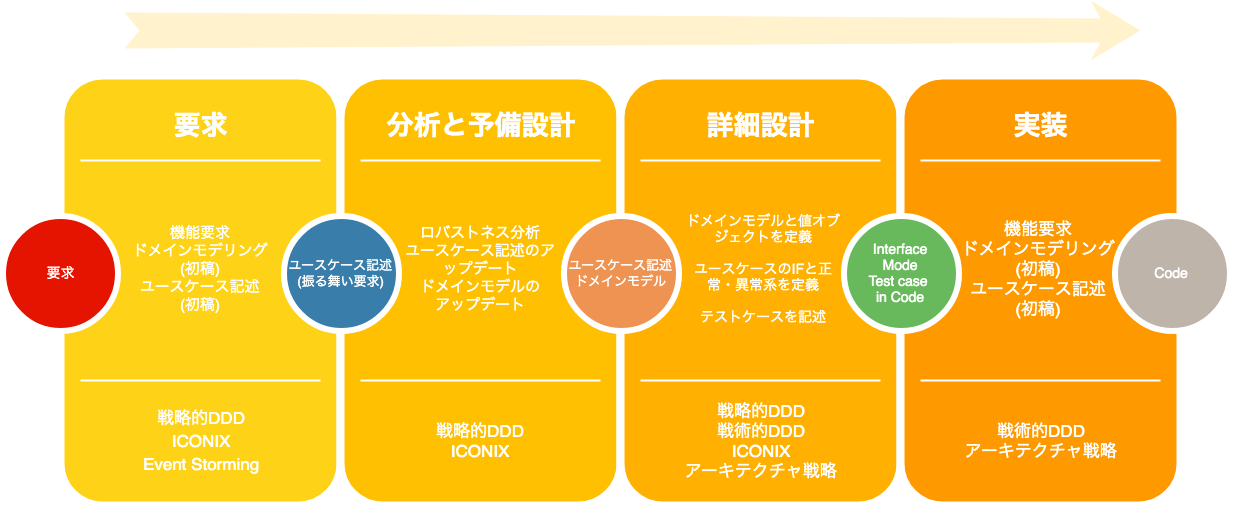

The diagram above was exported from draw.io. Its source (the exported page's mxGraphModel, read from the mxfile embedded in the PNG):
<mxGraphModel dx="1158" dy="743" grid="1" gridSize="10" guides="1" tooltips="1" connect="1" arrows="1" fold="1" page="1" pageScale="1.5" pageWidth="1169" pageHeight="826" background="#ffffff" math="0" shadow="0">
  <root>
    <mxCell id="0" />
    <mxCell id="1" parent="0" />
    <mxCell id="2" value="" style="whiteSpace=wrap;html=1;rounded=1;shadow=0;strokeWidth=8;fontSize=20;align=center;fillColor=#FED217;strokeColor=#FFFFFF;" vertex="1" parent="1">
      <mxGeometry x="331" y="987" width="280" height="430" as="geometry" />
    </mxCell>
    <mxCell id="3" value="要求" style="text;html=1;strokeColor=none;fillColor=none;align=center;verticalAlign=middle;whiteSpace=wrap;rounded=0;shadow=0;fontSize=27;fontColor=#FFFFFF;fontStyle=1" vertex="1" parent="1">
      <mxGeometry x="331" y="1007" width="280" height="60" as="geometry" />
    </mxCell>
    <mxCell id="4" value="&lt;font style=&quot;font-size: 17px ; line-height: 140%&quot;&gt;戦略的DDD&lt;br&gt;ICONIX&lt;br&gt;Event Storming&lt;/font&gt;&lt;br&gt;" style="text;html=1;strokeColor=none;fillColor=none;align=center;verticalAlign=middle;whiteSpace=wrap;rounded=0;shadow=0;fontSize=14;fontColor=#FFFFFF;" vertex="1" parent="1">
      <mxGeometry x="331" y="1307" width="280" height="90" as="geometry" />
    </mxCell>
    <mxCell id="5" value="" style="line;strokeWidth=2;html=1;rounded=0;shadow=0;fontSize=27;align=center;fillColor=none;strokeColor=#FFFFFF;" vertex="1" parent="1">
      <mxGeometry x="351" y="1067" width="240" height="10" as="geometry" />
    </mxCell>
    <mxCell id="6" value="" style="line;strokeWidth=2;html=1;rounded=0;shadow=0;fontSize=27;align=center;fillColor=none;strokeColor=#FFFFFF;" vertex="1" parent="1">
      <mxGeometry x="351" y="1287" width="240" height="10" as="geometry" />
    </mxCell>
    <mxCell id="7" value="" style="html=1;shadow=0;dashed=0;align=center;verticalAlign=middle;shape=mxgraph.arrows2.stylisedArrow;dy=0.6;dx=40;notch=15;feather=0.4;rounded=0;strokeWidth=1;fontSize=27;strokeColor=none;fillColor=#fff2cc;" vertex="1" parent="1">
      <mxGeometry x="395" y="912" width="1016" height="60" as="geometry" />
    </mxCell>
    <mxCell id="8" value="" style="whiteSpace=wrap;html=1;rounded=1;shadow=0;strokeWidth=8;fontSize=20;align=center;fillColor=#FFC001;strokeColor=#FFFFFF;" vertex="1" parent="1">
      <mxGeometry x="611" y="987" width="280" height="430" as="geometry" />
    </mxCell>
    <mxCell id="9" value="分析と予備設計" style="text;html=1;strokeColor=none;fillColor=none;align=center;verticalAlign=middle;whiteSpace=wrap;rounded=0;shadow=0;fontSize=27;fontColor=#FFFFFF;fontStyle=1" vertex="1" parent="1">
      <mxGeometry x="611" y="1007" width="280" height="60" as="geometry" />
    </mxCell>
    <mxCell id="10" value="&lt;font style=&quot;font-size: 17px&quot;&gt;戦略的DDD&lt;br&gt;ICONIX&lt;/font&gt;&lt;br&gt;" style="text;html=1;strokeColor=none;fillColor=none;align=center;verticalAlign=middle;whiteSpace=wrap;rounded=0;shadow=0;fontSize=14;fontColor=#FFFFFF;" vertex="1" parent="1">
      <mxGeometry x="611" y="1307" width="280" height="90" as="geometry" />
    </mxCell>
    <mxCell id="11" value="" style="line;strokeWidth=2;html=1;rounded=0;shadow=0;fontSize=27;align=center;fillColor=none;strokeColor=#FFFFFF;" vertex="1" parent="1">
      <mxGeometry x="631" y="1067" width="240" height="10" as="geometry" />
    </mxCell>
    <mxCell id="12" value="" style="line;strokeWidth=2;html=1;rounded=0;shadow=0;fontSize=27;align=center;fillColor=none;strokeColor=#FFFFFF;" vertex="1" parent="1">
      <mxGeometry x="631" y="1287" width="240" height="10" as="geometry" />
    </mxCell>
    <mxCell id="13" value="&lt;font style=&quot;font-size: 13px&quot;&gt;ユースケース記述&lt;br&gt;(振る舞い要求)&lt;/font&gt;&lt;br&gt;" style="ellipse;whiteSpace=wrap;html=1;rounded=0;shadow=0;strokeWidth=6;fontSize=14;align=center;fillColor=#397DAA;strokeColor=#FFFFFF;fontColor=#FFFFFF;" vertex="1" parent="1">
      <mxGeometry x="554" y="1127" width="115" height="115" as="geometry" />
    </mxCell>
    <mxCell id="14" value="" style="whiteSpace=wrap;html=1;rounded=1;shadow=0;strokeWidth=8;fontSize=20;align=center;fillColor=#FFB001;strokeColor=#FFFFFF;" vertex="1" parent="1">
      <mxGeometry x="891" y="987" width="280" height="430" as="geometry" />
    </mxCell>
    <mxCell id="15" value="詳細設計" style="text;html=1;strokeColor=none;fillColor=none;align=center;verticalAlign=middle;whiteSpace=wrap;rounded=0;shadow=0;fontSize=27;fontColor=#FFFFFF;fontStyle=1" vertex="1" parent="1">
      <mxGeometry x="891" y="1007" width="280" height="60" as="geometry" />
    </mxCell>
    <mxCell id="16" value="&lt;font style=&quot;font-size: 17px&quot;&gt;戦略的DDD&lt;br&gt;戦術的DDD&lt;br&gt;ICONIX&lt;br&gt;アーキテクチャ戦略&lt;/font&gt;&lt;br&gt;" style="text;html=1;strokeColor=none;fillColor=none;align=center;verticalAlign=middle;whiteSpace=wrap;rounded=0;shadow=0;fontSize=14;fontColor=#FFFFFF;" vertex="1" parent="1">
      <mxGeometry x="891" y="1307" width="280" height="90" as="geometry" />
    </mxCell>
    <mxCell id="17" value="" style="line;strokeWidth=2;html=1;rounded=0;shadow=0;fontSize=27;align=center;fillColor=none;strokeColor=#FFFFFF;" vertex="1" parent="1">
      <mxGeometry x="911" y="1067" width="240" height="10" as="geometry" />
    </mxCell>
    <mxCell id="18" value="" style="line;strokeWidth=2;html=1;rounded=0;shadow=0;fontSize=27;align=center;fillColor=none;strokeColor=#FFFFFF;" vertex="1" parent="1">
      <mxGeometry x="911" y="1287" width="240" height="10" as="geometry" />
    </mxCell>
    <mxCell id="19" value="&lt;font style=&quot;font-size: 13px&quot;&gt;ユースケース記述&lt;br&gt;ドメインモデル&lt;/font&gt;&lt;br&gt;" style="ellipse;whiteSpace=wrap;html=1;rounded=0;shadow=0;strokeWidth=6;fontSize=14;align=center;fillColor=#EF9353;strokeColor=#FFFFFF;fontColor=#FFFFFF;" vertex="1" parent="1">
      <mxGeometry x="834" y="1127" width="115" height="115" as="geometry" />
    </mxCell>
    <mxCell id="20" value="" style="whiteSpace=wrap;html=1;rounded=1;shadow=0;strokeWidth=8;fontSize=20;align=center;fillColor=#FE9900;strokeColor=#FFFFFF;" vertex="1" parent="1">
      <mxGeometry x="1171" y="987" width="280" height="430" as="geometry" />
    </mxCell>
    <mxCell id="21" value="実装" style="text;html=1;strokeColor=none;fillColor=none;align=center;verticalAlign=middle;whiteSpace=wrap;rounded=0;shadow=0;fontSize=27;fontColor=#FFFFFF;fontStyle=1" vertex="1" parent="1">
      <mxGeometry x="1171" y="1007" width="280" height="60" as="geometry" />
    </mxCell>
    <mxCell id="22" value="&lt;font style=&quot;font-size: 17px&quot;&gt;戦術的DDD&lt;br&gt;アーキテクチャ戦略&lt;/font&gt;&lt;br&gt;" style="text;html=1;strokeColor=none;fillColor=none;align=center;verticalAlign=middle;whiteSpace=wrap;rounded=0;shadow=0;fontSize=14;fontColor=#FFFFFF;" vertex="1" parent="1">
      <mxGeometry x="1171" y="1307" width="280" height="90" as="geometry" />
    </mxCell>
    <mxCell id="23" value="" style="line;strokeWidth=2;html=1;rounded=0;shadow=0;fontSize=27;align=center;fillColor=none;strokeColor=#FFFFFF;" vertex="1" parent="1">
      <mxGeometry x="1191" y="1067" width="240" height="10" as="geometry" />
    </mxCell>
    <mxCell id="24" value="" style="line;strokeWidth=2;html=1;rounded=0;shadow=0;fontSize=27;align=center;fillColor=none;strokeColor=#FFFFFF;" vertex="1" parent="1">
      <mxGeometry x="1191" y="1287" width="240" height="10" as="geometry" />
    </mxCell>
    <mxCell id="25" value="Interface&lt;br&gt;Mode&lt;br&gt;Test case &lt;br&gt;in Code" style="ellipse;whiteSpace=wrap;html=1;rounded=0;shadow=0;strokeWidth=6;fontSize=14;align=center;fillColor=#68B85C;strokeColor=#FFFFFF;fontColor=#FFFFFF;" vertex="1" parent="1">
      <mxGeometry x="1114" y="1127" width="115" height="115" as="geometry" />
    </mxCell>
    <mxCell id="26" value="要求" style="ellipse;whiteSpace=wrap;html=1;rounded=0;shadow=0;strokeWidth=6;fontSize=14;align=center;fillColor=#e51400;strokeColor=#FFFFFF;fontColor=#ffffff;" vertex="1" parent="1">
      <mxGeometry x="273.5" y="1127" width="115" height="115" as="geometry" />
    </mxCell>
    <mxCell id="27" value="Code" style="ellipse;whiteSpace=wrap;html=1;rounded=0;shadow=0;strokeWidth=6;fontSize=14;align=center;fillColor=#BFB4A9;strokeColor=#FFFFFF;fontColor=#FFFFFF;" vertex="1" parent="1">
      <mxGeometry x="1385" y="1127" width="115" height="115" as="geometry" />
    </mxCell>
    <mxCell id="28" value="&lt;div style=&quot;text-align: center ; font-size: 15px&quot;&gt;&lt;font style=&quot;font-size: 15px&quot;&gt;機能要求&lt;/font&gt;&lt;/div&gt;&lt;div style=&quot;text-align: center ; font-size: 15px&quot;&gt;&lt;font style=&quot;font-size: 15px&quot;&gt;ドメインモデリング&lt;/font&gt;&lt;/div&gt;&lt;div style=&quot;text-align: center ; font-size: 15px&quot;&gt;&lt;font style=&quot;font-size: 15px&quot;&gt;(初稿)&lt;/font&gt;&lt;/div&gt;&lt;div style=&quot;text-align: center ; font-size: 15px&quot;&gt;&lt;font style=&quot;font-size: 15px&quot;&gt;ユースケース記述&lt;/font&gt;&lt;/div&gt;&lt;div style=&quot;text-align: center ; font-size: 15px&quot;&gt;&lt;font style=&quot;font-size: 15px&quot;&gt;(初稿)&lt;/font&gt;&lt;/div&gt;" style="text;html=1;strokeColor=none;fillColor=none;align=center;verticalAlign=middle;whiteSpace=wrap;rounded=0;shadow=0;fontSize=14;fontColor=#FFFFFF;" vertex="1" parent="1">
      <mxGeometry x="390" y="1100" width="160" height="160" as="geometry" />
    </mxCell>
    <mxCell id="29" value="&lt;div style=&quot;text-align: center&quot;&gt;ドメインモデルと値オブジェクトを定義&lt;/div&gt;&lt;div style=&quot;text-align: center&quot;&gt;&lt;br&gt;&lt;/div&gt;&lt;div style=&quot;text-align: center&quot;&gt;ユースケースのIFと正常・異常系を定義&lt;/div&gt;&lt;div style=&quot;text-align: center&quot;&gt;&lt;br&gt;&lt;/div&gt;&lt;div style=&quot;text-align: center&quot;&gt;テストケースを記述&lt;/div&gt;" style="text;html=1;strokeColor=none;fillColor=none;align=center;verticalAlign=middle;whiteSpace=wrap;rounded=0;shadow=0;fontSize=14;fontColor=#FFFFFF;" vertex="1" parent="1">
      <mxGeometry x="954" y="1100" width="160" height="160" as="geometry" />
    </mxCell>
    <mxCell id="30" value="&lt;div style=&quot;text-align: center&quot;&gt;&lt;span style=&quot;font-size: 17px&quot;&gt;機能要求&lt;/span&gt;&lt;/div&gt;&lt;div style=&quot;text-align: center&quot;&gt;&lt;span style=&quot;font-size: 17px&quot;&gt;ドメインモデリング(初稿)&lt;/span&gt;&lt;/div&gt;&lt;div style=&quot;text-align: center&quot;&gt;&lt;span style=&quot;font-size: 17px&quot;&gt;ユースケース記述(初稿)&lt;/span&gt;&lt;/div&gt;" style="text;html=1;strokeColor=none;fillColor=none;align=center;verticalAlign=middle;whiteSpace=wrap;rounded=0;shadow=0;fontSize=14;fontColor=#FFFFFF;" vertex="1" parent="1">
      <mxGeometry x="1229" y="1100" width="160" height="160" as="geometry" />
    </mxCell>
    <mxCell id="31" value="&lt;div style=&quot;text-align: center ; font-size: 15px&quot;&gt;&lt;div style=&quot;text-align: center&quot;&gt;&lt;span&gt;ロバストネス分析&lt;/span&gt;&lt;/div&gt;&lt;font style=&quot;font-size: 15px&quot;&gt;&lt;div style=&quot;text-align: center&quot;&gt;&lt;span&gt;ユースケース記述のアップデート&lt;/span&gt;&lt;/div&gt;&lt;/font&gt;&lt;/div&gt;&lt;div style=&quot;text-align: center ; font-size: 15px&quot;&gt;&lt;font style=&quot;font-size: 15px&quot;&gt;ドメインモデルの&lt;/font&gt;&lt;/div&gt;&lt;div style=&quot;text-align: center ; font-size: 15px&quot;&gt;&lt;font style=&quot;font-size: 15px&quot;&gt;アップデート&lt;/font&gt;&lt;/div&gt;" style="text;html=1;strokeColor=none;fillColor=none;align=center;verticalAlign=middle;whiteSpace=wrap;rounded=0;shadow=0;fontSize=14;fontColor=#FFFFFF;" vertex="1" parent="1">
      <mxGeometry x="671" y="1100" width="160" height="160" as="geometry" />
    </mxCell>
  </root>
</mxGraphModel>